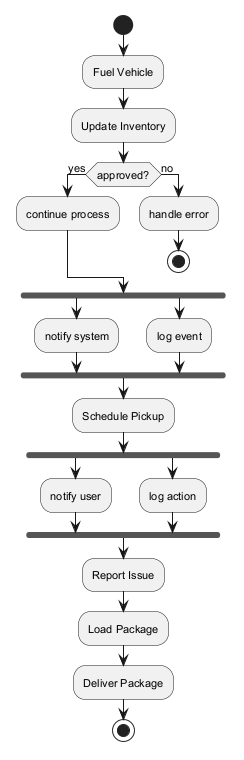

The diagram above was rendered by PlantUML. Its source (embedded in the PNG):
@startuml
skinparam backgroundColor #FFFFFF
skinparam classBackgroundColor #F3E5F5
skinparam classBorderColor #6A1B9A
skinparam defaultFontSize 11
start
:Fuel Vehicle;
:Update Inventory;
if (approved?) then (yes)
:continue process;
else (no)
:handle error;
stop
endif
fork
:notify system;
fork again
:log event;
end fork
:Schedule Pickup;
fork
:notify user;
fork again
:log action;
end fork
:Report Issue;
:Load Package;
:Deliver Package;
stop
@enduml